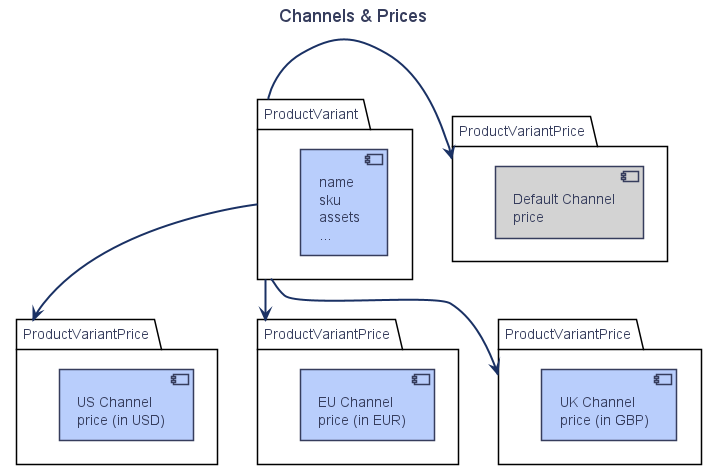

The diagram above was rendered by PlantUML. Its source (embedded in the PNG):
@startuml
!include theme.puml
title Channels & Prices

package ProductVariant {
  [name\nsku\nassets\n...]
}

package PriceUSD as "ProductVariantPrice" {
  [US Channel\nprice (in USD)]
}
package PriceEUR as "ProductVariantPrice" {
  [EU Channel\nprice (in EUR)]
}
package PriceGBP as "ProductVariantPrice" {
  [UK Channel\nprice (in GBP)]
}
package PriceDefault as "ProductVariantPrice" {
  [Default Channel\nprice] #LightGray
}


ProductVariant -down-> PriceUSD
ProductVariant -down-> PriceEUR
ProductVariant -down-> PriceGBP
ProductVariant -right-> PriceDefault

@enduml